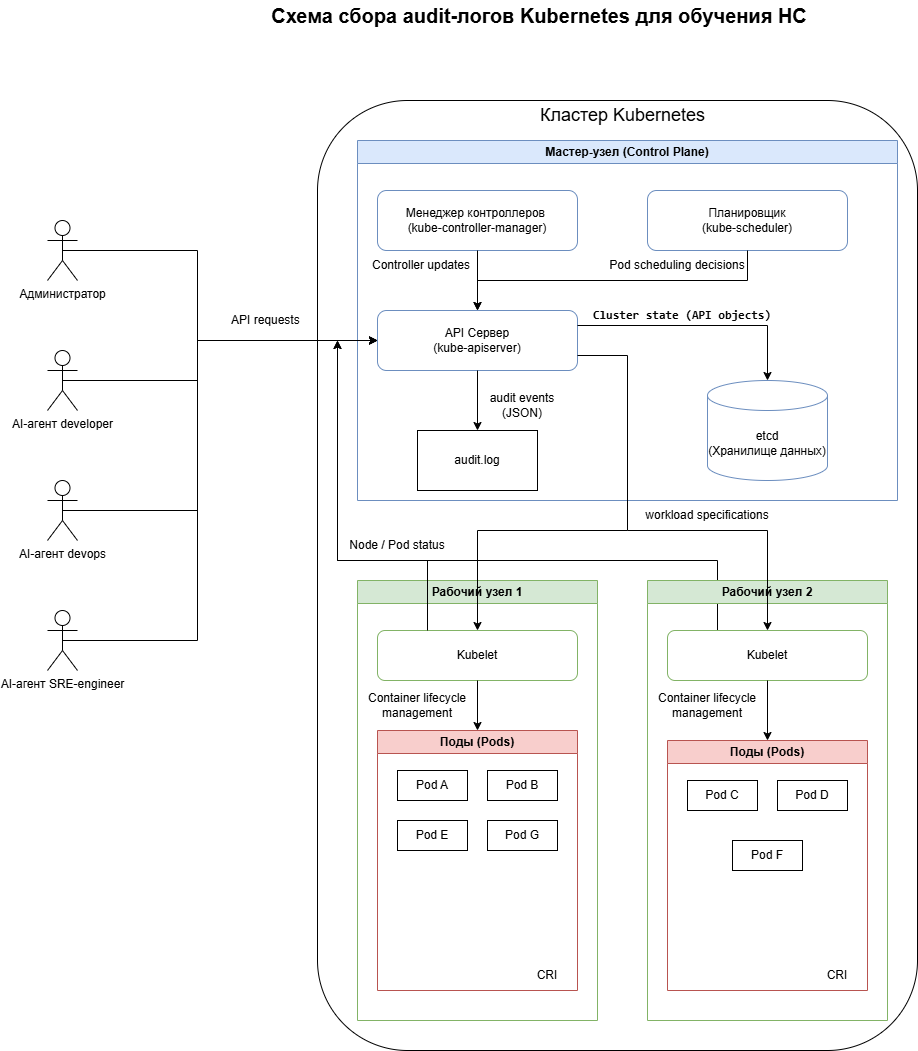

The diagram above was exported from draw.io. Its source (the exported page's mxGraphModel, read from the mxfile embedded in the PNG):
<mxGraphModel dx="2253" dy="2010" grid="1" gridSize="10" guides="1" tooltips="1" connect="1" arrows="1" fold="1" page="1" pageScale="1" pageWidth="827" pageHeight="1169" math="0" shadow="0">
  <root>
    <mxCell id="0" />
    <mxCell id="1" parent="0" />
    <mxCell id="q55coIR9hhHNkIziSlKA-43" parent="1" style="rounded=1;whiteSpace=wrap;html=1;" value="" vertex="1">
      <mxGeometry height="950" width="600" x="280" y="-280" as="geometry" />
    </mxCell>
    <mxCell id="q55coIR9hhHNkIziSlKA-14" parent="1" style="swimlane;whiteSpace=wrap;html=1;fillColor=#dae8fc;strokeColor=#6c8ebf;fontStyle=1" value="Мастер-узел (Control Plane)" vertex="1">
      <mxGeometry height="360" width="540" x="320" y="-240" as="geometry" />
    </mxCell>
    <mxCell id="q55coIR9hhHNkIziSlKA-15" parent="q55coIR9hhHNkIziSlKA-14" style="rounded=1;whiteSpace=wrap;html=1;fillColor=#ffffff;strokeColor=#6c8ebf;" value="API Сервер&#10;(kube-apiserver)" vertex="1">
      <mxGeometry height="60" width="200" x="20" y="170" as="geometry" />
    </mxCell>
    <mxCell id="q55coIR9hhHNkIziSlKA-16" parent="q55coIR9hhHNkIziSlKA-14" style="rounded=1;whiteSpace=wrap;html=1;fillColor=#ffffff;strokeColor=#6c8ebf;" value="Планировщик&#10;(kube-scheduler)" vertex="1">
      <mxGeometry height="60" width="200" x="290" y="50" as="geometry" />
    </mxCell>
    <mxCell id="q55coIR9hhHNkIziSlKA-17" parent="q55coIR9hhHNkIziSlKA-14" style="rounded=1;whiteSpace=wrap;html=1;fillColor=#ffffff;strokeColor=#6c8ebf;" value="Менеджер контроллеров&amp;nbsp;&lt;div&gt;(kube-controller-manager)&lt;/div&gt;" vertex="1">
      <mxGeometry height="60" width="200" x="20" y="50" as="geometry" />
    </mxCell>
    <mxCell id="q55coIR9hhHNkIziSlKA-18" parent="q55coIR9hhHNkIziSlKA-14" style="shape=cylinder3;whiteSpace=wrap;html=1;boundedLbl=1;backgroundOutline=1;size=15;fillColor=#ffffff;strokeColor=#6c8ebf;" value="etcd&#10;(Хранилище данных)" vertex="1">
      <mxGeometry height="100" width="120" x="350" y="240" as="geometry" />
    </mxCell>
    <mxCell id="q55coIR9hhHNkIziSlKA-37" parent="q55coIR9hhHNkIziSlKA-14" style="rounded=0;whiteSpace=wrap;html=1;strokeColor=light-dark(#000000,#5C79A3);" value="audit.log" vertex="1">
      <mxGeometry height="60" width="120" x="60" y="290" as="geometry" />
    </mxCell>
    <mxCell id="q55coIR9hhHNkIziSlKA-57" edge="1" parent="q55coIR9hhHNkIziSlKA-14" source="q55coIR9hhHNkIziSlKA-15" style="endArrow=classic;html=1;rounded=0;exitX=1;exitY=0.25;exitDx=0;exitDy=0;entryX=0.5;entryY=0;entryDx=0;entryDy=0;entryPerimeter=0;" target="q55coIR9hhHNkIziSlKA-18" value="">
      <mxGeometry height="50" relative="1" width="50" as="geometry">
        <Array as="points">
          <mxPoint x="410" y="185" />
        </Array>
        <mxPoint x="280" y="200" as="sourcePoint" />
        <mxPoint x="330" y="150" as="targetPoint" />
      </mxGeometry>
    </mxCell>
    <mxCell id="q55coIR9hhHNkIziSlKA-58" edge="1" parent="q55coIR9hhHNkIziSlKA-14" source="q55coIR9hhHNkIziSlKA-15" style="endArrow=classic;html=1;rounded=0;exitX=0.5;exitY=1;exitDx=0;exitDy=0;entryX=0.5;entryY=0;entryDx=0;entryDy=0;" target="q55coIR9hhHNkIziSlKA-37" value="">
      <mxGeometry height="50" relative="1" width="50" as="geometry">
        <mxPoint x="250" y="330" as="sourcePoint" />
        <mxPoint x="300" y="280" as="targetPoint" />
      </mxGeometry>
    </mxCell>
    <mxCell id="q55coIR9hhHNkIziSlKA-60" edge="1" parent="q55coIR9hhHNkIziSlKA-14" source="q55coIR9hhHNkIziSlKA-17" style="endArrow=classic;html=1;rounded=0;exitX=0.5;exitY=1;exitDx=0;exitDy=0;entryX=0.5;entryY=0;entryDx=0;entryDy=0;" target="q55coIR9hhHNkIziSlKA-15" value="">
      <mxGeometry height="50" relative="1" width="50" as="geometry">
        <mxPoint x="-30" y="140" as="sourcePoint" />
        <mxPoint x="20" y="90" as="targetPoint" />
      </mxGeometry>
    </mxCell>
    <mxCell id="q55coIR9hhHNkIziSlKA-61" edge="1" parent="q55coIR9hhHNkIziSlKA-14" source="q55coIR9hhHNkIziSlKA-16" style="endArrow=classic;html=1;rounded=0;exitX=0.5;exitY=1;exitDx=0;exitDy=0;entryX=0.5;entryY=0;entryDx=0;entryDy=0;" target="q55coIR9hhHNkIziSlKA-15" value="">
      <mxGeometry height="50" relative="1" width="50" as="geometry">
        <Array as="points">
          <mxPoint x="390" y="140" />
          <mxPoint x="120" y="140" />
        </Array>
        <mxPoint x="610" y="180" as="sourcePoint" />
        <mxPoint x="660" y="130" as="targetPoint" />
      </mxGeometry>
    </mxCell>
    <mxCell id="q55coIR9hhHNkIziSlKA-77" parent="q55coIR9hhHNkIziSlKA-14" style="text;html=1;whiteSpace=wrap;strokeColor=none;fillColor=none;align=center;verticalAlign=middle;rounded=0;" value="Pod scheduling decisions" vertex="1">
      <mxGeometry height="30" width="140" x="250" y="110" as="geometry" />
    </mxCell>
    <mxCell id="q55coIR9hhHNkIziSlKA-19" parent="1" style="swimlane;whiteSpace=wrap;html=1;fillColor=#d5e8d4;strokeColor=#82b366;fontStyle=1" value="Рабочий узел 1" vertex="1">
      <mxGeometry height="440" width="240" x="320" y="200" as="geometry" />
    </mxCell>
    <mxCell id="q55coIR9hhHNkIziSlKA-20" parent="q55coIR9hhHNkIziSlKA-19" style="rounded=1;whiteSpace=wrap;html=1;fillColor=#ffffff;strokeColor=#82b366;" value="Kubelet" vertex="1">
      <mxGeometry height="50" width="200" x="20" y="50" as="geometry" />
    </mxCell>
    <mxCell id="q55coIR9hhHNkIziSlKA-23" parent="q55coIR9hhHNkIziSlKA-19" style="swimlane;whiteSpace=wrap;html=1;fillColor=#f8cecc;strokeColor=#b85450;" value="Поды (Pods)" vertex="1">
      <mxGeometry height="260" width="200" x="20" y="150" as="geometry" />
    </mxCell>
    <mxCell id="q55coIR9hhHNkIziSlKA-24" parent="q55coIR9hhHNkIziSlKA-23" style="rounded=0;whiteSpace=wrap;html=1;fillColor=#ffffff;" value="Pod A" vertex="1">
      <mxGeometry height="30" width="70" x="20" y="40" as="geometry" />
    </mxCell>
    <mxCell id="q55coIR9hhHNkIziSlKA-25" parent="q55coIR9hhHNkIziSlKA-23" style="rounded=0;whiteSpace=wrap;html=1;fillColor=#ffffff;" value="Pod B" vertex="1">
      <mxGeometry height="30" width="70" x="110" y="40" as="geometry" />
    </mxCell>
    <mxCell id="q55coIR9hhHNkIziSlKA-38" parent="q55coIR9hhHNkIziSlKA-23" style="text;html=1;whiteSpace=wrap;strokeColor=none;fillColor=none;align=center;verticalAlign=middle;rounded=0;" value="CRI" vertex="1">
      <mxGeometry height="30" width="60" x="140" y="230" as="geometry" />
    </mxCell>
    <mxCell id="q55coIR9hhHNkIziSlKA-40" parent="q55coIR9hhHNkIziSlKA-23" style="rounded=0;whiteSpace=wrap;html=1;fillColor=#ffffff;" value="Pod E" vertex="1">
      <mxGeometry height="30" width="70" x="20" y="90" as="geometry" />
    </mxCell>
    <mxCell id="q55coIR9hhHNkIziSlKA-41" parent="q55coIR9hhHNkIziSlKA-23" style="rounded=0;whiteSpace=wrap;html=1;fillColor=#ffffff;" value="Pod G" vertex="1">
      <mxGeometry height="30" width="70" x="110" y="90" as="geometry" />
    </mxCell>
    <mxCell id="q55coIR9hhHNkIziSlKA-65" edge="1" parent="q55coIR9hhHNkIziSlKA-19" source="q55coIR9hhHNkIziSlKA-20" style="endArrow=classic;html=1;rounded=0;exitX=0.5;exitY=1;exitDx=0;exitDy=0;entryX=0.5;entryY=0;entryDx=0;entryDy=0;" target="q55coIR9hhHNkIziSlKA-23" value="">
      <mxGeometry height="50" relative="1" width="50" as="geometry">
        <mxPoint x="-240" y="200" as="sourcePoint" />
        <mxPoint x="-190" y="150" as="targetPoint" />
      </mxGeometry>
    </mxCell>
    <mxCell id="q55coIR9hhHNkIziSlKA-68" edge="1" parent="q55coIR9hhHNkIziSlKA-19" source="q55coIR9hhHNkIziSlKA-27" style="endArrow=classic;html=1;rounded=0;exitX=0.25;exitY=0;exitDx=0;exitDy=0;" value="">
      <mxGeometry height="50" relative="1" width="50" as="geometry">
        <Array as="points">
          <mxPoint x="360" y="-20" />
          <mxPoint x="-20" y="-20" />
        </Array>
        <mxPoint x="200" y="90" as="sourcePoint" />
        <mxPoint x="-20" y="-240" as="targetPoint" />
      </mxGeometry>
    </mxCell>
    <mxCell id="q55coIR9hhHNkIziSlKA-26" parent="1" style="swimlane;whiteSpace=wrap;html=1;fillColor=#d5e8d4;strokeColor=#82b366;fontStyle=1" value="Рабочий узел 2" vertex="1">
      <mxGeometry height="440" width="240" x="610" y="200" as="geometry" />
    </mxCell>
    <mxCell id="q55coIR9hhHNkIziSlKA-27" parent="q55coIR9hhHNkIziSlKA-26" style="rounded=1;whiteSpace=wrap;html=1;fillColor=#ffffff;strokeColor=#82b366;" value="Kubelet" vertex="1">
      <mxGeometry height="50" width="200" x="20" y="50" as="geometry" />
    </mxCell>
    <mxCell id="q55coIR9hhHNkIziSlKA-30" parent="q55coIR9hhHNkIziSlKA-26" style="swimlane;whiteSpace=wrap;html=1;fillColor=#f8cecc;strokeColor=#b85450;" value="Поды (Pods)" vertex="1">
      <mxGeometry height="250" width="200" x="20" y="160" as="geometry" />
    </mxCell>
    <mxCell id="q55coIR9hhHNkIziSlKA-31" parent="q55coIR9hhHNkIziSlKA-30" style="rounded=0;whiteSpace=wrap;html=1;fillColor=#ffffff;" value="Pod C" vertex="1">
      <mxGeometry height="30" width="70" x="20" y="40" as="geometry" />
    </mxCell>
    <mxCell id="q55coIR9hhHNkIziSlKA-32" parent="q55coIR9hhHNkIziSlKA-30" style="rounded=0;whiteSpace=wrap;html=1;fillColor=#ffffff;" value="Pod D" vertex="1">
      <mxGeometry height="30" width="70" x="110" y="40" as="geometry" />
    </mxCell>
    <mxCell id="q55coIR9hhHNkIziSlKA-39" parent="q55coIR9hhHNkIziSlKA-30" style="text;html=1;whiteSpace=wrap;strokeColor=none;fillColor=none;align=center;verticalAlign=middle;rounded=0;" value="CRI" vertex="1">
      <mxGeometry height="30" width="60" x="140" y="220" as="geometry" />
    </mxCell>
    <mxCell id="q55coIR9hhHNkIziSlKA-42" parent="q55coIR9hhHNkIziSlKA-30" style="rounded=0;whiteSpace=wrap;html=1;fillColor=#ffffff;" value="Pod F" vertex="1">
      <mxGeometry height="30" width="70" x="65" y="100" as="geometry" />
    </mxCell>
    <mxCell id="q55coIR9hhHNkIziSlKA-66" edge="1" parent="q55coIR9hhHNkIziSlKA-26" source="q55coIR9hhHNkIziSlKA-27" style="endArrow=classic;html=1;rounded=0;exitX=0.5;exitY=1;exitDx=0;exitDy=0;entryX=0.5;entryY=0;entryDx=0;entryDy=0;" target="q55coIR9hhHNkIziSlKA-30" value="">
      <mxGeometry height="50" relative="1" width="50" as="geometry">
        <mxPoint x="170" y="160" as="sourcePoint" />
        <mxPoint x="220" y="110" as="targetPoint" />
      </mxGeometry>
    </mxCell>
    <mxCell id="q55coIR9hhHNkIziSlKA-44" parent="1" style="text;html=1;whiteSpace=wrap;strokeColor=none;fillColor=none;align=center;verticalAlign=middle;rounded=0;" value="&lt;font style=&quot;font-size: 18px;&quot;&gt;Кластер Kubernetes&lt;/font&gt;" vertex="1">
      <mxGeometry height="30" width="175" x="497.5" y="-280" as="geometry" />
    </mxCell>
    <mxCell id="q55coIR9hhHNkIziSlKA-46" parent="1" style="shape=umlActor;verticalLabelPosition=bottom;verticalAlign=top;html=1;outlineConnect=0;" value="Администратор" vertex="1">
      <mxGeometry height="60" width="30" x="10" y="-160" as="geometry" />
    </mxCell>
    <mxCell id="q55coIR9hhHNkIziSlKA-48" parent="1" style="shape=umlActor;verticalLabelPosition=bottom;verticalAlign=top;html=1;outlineConnect=0;" value="AI-агент developer" vertex="1">
      <mxGeometry height="60" width="30" x="10" y="-30" as="geometry" />
    </mxCell>
    <mxCell id="q55coIR9hhHNkIziSlKA-50" parent="1" style="shape=umlActor;verticalLabelPosition=bottom;verticalAlign=top;html=1;outlineConnect=0;" value="AI-агент devops" vertex="1">
      <mxGeometry height="60" width="30" x="10" y="100" as="geometry" />
    </mxCell>
    <mxCell id="q55coIR9hhHNkIziSlKA-52" parent="1" style="shape=umlActor;verticalLabelPosition=bottom;verticalAlign=top;html=1;outlineConnect=0;" value="AI-агент SRE-engineer" vertex="1">
      <mxGeometry height="60" width="30" x="10" y="230" as="geometry" />
    </mxCell>
    <mxCell id="q55coIR9hhHNkIziSlKA-53" edge="1" parent="1" source="q55coIR9hhHNkIziSlKA-46" style="endArrow=classic;html=1;rounded=0;exitX=0.5;exitY=0.5;exitDx=0;exitDy=0;exitPerimeter=0;entryX=0;entryY=0.5;entryDx=0;entryDy=0;" target="q55coIR9hhHNkIziSlKA-15" value="">
      <mxGeometry height="50" relative="1" width="50" as="geometry">
        <Array as="points">
          <mxPoint x="160" y="-130" />
          <mxPoint x="160" y="-40" />
        </Array>
        <mxPoint x="140" y="-60" as="sourcePoint" />
        <mxPoint x="190" y="-110" as="targetPoint" />
      </mxGeometry>
    </mxCell>
    <mxCell id="q55coIR9hhHNkIziSlKA-54" edge="1" parent="1" source="q55coIR9hhHNkIziSlKA-48" style="endArrow=classic;html=1;rounded=0;exitX=0.5;exitY=0.5;exitDx=0;exitDy=0;exitPerimeter=0;entryX=0;entryY=0.5;entryDx=0;entryDy=0;" target="q55coIR9hhHNkIziSlKA-15" value="">
      <mxGeometry height="50" relative="1" width="50" as="geometry">
        <Array as="points">
          <mxPoint x="160" />
          <mxPoint x="160" y="-40" />
        </Array>
        <mxPoint x="110" y="50" as="sourcePoint" />
        <mxPoint x="160" as="targetPoint" />
      </mxGeometry>
    </mxCell>
    <mxCell id="q55coIR9hhHNkIziSlKA-55" edge="1" parent="1" source="q55coIR9hhHNkIziSlKA-50" style="endArrow=classic;html=1;rounded=0;exitX=0.5;exitY=0.5;exitDx=0;exitDy=0;exitPerimeter=0;entryX=0;entryY=0.5;entryDx=0;entryDy=0;" target="q55coIR9hhHNkIziSlKA-15" value="">
      <mxGeometry height="50" relative="1" width="50" as="geometry">
        <Array as="points">
          <mxPoint x="160" y="130" />
          <mxPoint x="160" y="-40" />
        </Array>
        <mxPoint x="110" y="170" as="sourcePoint" />
        <mxPoint x="160" y="120" as="targetPoint" />
      </mxGeometry>
    </mxCell>
    <mxCell id="q55coIR9hhHNkIziSlKA-56" edge="1" parent="1" source="q55coIR9hhHNkIziSlKA-52" style="endArrow=classic;html=1;rounded=0;exitX=0.5;exitY=0.5;exitDx=0;exitDy=0;exitPerimeter=0;entryX=0;entryY=0.5;entryDx=0;entryDy=0;" target="q55coIR9hhHNkIziSlKA-15" value="">
      <mxGeometry height="50" relative="1" width="50" as="geometry">
        <Array as="points">
          <mxPoint x="160" y="260" />
          <mxPoint x="160" y="-40" />
        </Array>
        <mxPoint x="150" y="290" as="sourcePoint" />
        <mxPoint x="200" y="240" as="targetPoint" />
      </mxGeometry>
    </mxCell>
    <mxCell id="q55coIR9hhHNkIziSlKA-62" edge="1" parent="1" source="q55coIR9hhHNkIziSlKA-15" style="endArrow=classic;html=1;rounded=0;exitX=1;exitY=0.75;exitDx=0;exitDy=0;entryX=0.5;entryY=0;entryDx=0;entryDy=0;" target="q55coIR9hhHNkIziSlKA-27" value="">
      <mxGeometry height="50" relative="1" width="50" as="geometry">
        <Array as="points">
          <mxPoint x="590" y="-25" />
          <mxPoint x="590" y="150" />
          <mxPoint x="730" y="150" />
        </Array>
        <mxPoint x="550" y="70" as="sourcePoint" />
        <mxPoint x="600" y="20" as="targetPoint" />
      </mxGeometry>
    </mxCell>
    <mxCell id="q55coIR9hhHNkIziSlKA-63" edge="1" parent="1" style="endArrow=classic;html=1;rounded=0;entryX=0.5;entryY=0;entryDx=0;entryDy=0;" target="q55coIR9hhHNkIziSlKA-20" value="">
      <mxGeometry height="50" relative="1" width="50" as="geometry">
        <Array as="points">
          <mxPoint x="440" y="150" />
        </Array>
        <mxPoint x="590" y="150" as="sourcePoint" />
        <mxPoint x="270" y="240" as="targetPoint" />
      </mxGeometry>
    </mxCell>
    <mxCell id="q55coIR9hhHNkIziSlKA-67" edge="1" parent="1" source="q55coIR9hhHNkIziSlKA-20" style="endArrow=classic;html=1;rounded=0;exitX=0.25;exitY=0;exitDx=0;exitDy=0;" value="">
      <mxGeometry height="50" relative="1" width="50" as="geometry">
        <Array as="points">
          <mxPoint x="390" y="180" />
          <mxPoint x="300" y="180" />
        </Array>
        <mxPoint x="200" y="280" as="sourcePoint" />
        <mxPoint x="300" y="-40" as="targetPoint" />
      </mxGeometry>
    </mxCell>
    <mxCell id="q55coIR9hhHNkIziSlKA-69" parent="1" style="text;html=1;whiteSpace=wrap;strokeColor=none;fillColor=none;align=center;verticalAlign=middle;rounded=0;" value="&lt;font style=&quot;font-size: 20px;&quot;&gt;&lt;b&gt;Схема сбора audit-логов Kubernetes для обучения НС&lt;/b&gt;&lt;/font&gt;" vertex="1">
      <mxGeometry height="30" width="696" x="154" y="-380" as="geometry" />
    </mxCell>
    <mxCell id="q55coIR9hhHNkIziSlKA-70" parent="1" style="text;html=1;whiteSpace=wrap;strokeColor=none;fillColor=none;align=center;verticalAlign=middle;rounded=0;" value="audit events (JSON)" vertex="1">
      <mxGeometry height="30" width="90" x="440" y="10" as="geometry" />
    </mxCell>
    <mxCell id="q55coIR9hhHNkIziSlKA-71" parent="1" style="text;html=1;whiteSpace=wrap;strokeColor=none;fillColor=none;align=center;verticalAlign=middle;rounded=0;" value="API requests&amp;nbsp;" vertex="1">
      <mxGeometry height="30" width="120" x="170" y="-75" as="geometry" />
    </mxCell>
    <mxCell id="q55coIR9hhHNkIziSlKA-76" parent="1" style="text;html=1;whiteSpace=wrap;strokeColor=none;fillColor=none;align=center;verticalAlign=middle;rounded=0;" value="&lt;p data-start=&quot;718&quot; data-end=&quot;751&quot;&gt;&lt;strong data-start=&quot;718&quot; data-end=&quot;751&quot;&gt;&lt;code data-start=&quot;720&quot; data-end=&quot;749&quot;&gt;Cluster state (API objects)&lt;/code&gt;&lt;/strong&gt;&lt;/p&gt;" vertex="1">
      <mxGeometry height="30" width="210" x="540" y="-80" as="geometry" />
    </mxCell>
    <mxCell id="q55coIR9hhHNkIziSlKA-79" parent="1" style="text;html=1;whiteSpace=wrap;strokeColor=none;fillColor=none;align=center;verticalAlign=middle;rounded=0;" value="Controller updates" vertex="1">
      <mxGeometry height="30" width="140" x="314" y="-130" as="geometry" />
    </mxCell>
    <mxCell id="q55coIR9hhHNkIziSlKA-80" parent="1" style="text;html=1;whiteSpace=wrap;strokeColor=none;fillColor=none;align=center;verticalAlign=middle;rounded=0;" value="workload&amp;nbsp;specifications" vertex="1">
      <mxGeometry height="30" width="180" x="580" y="120" as="geometry" />
    </mxCell>
    <mxCell id="q55coIR9hhHNkIziSlKA-93" parent="1" style="text;html=1;whiteSpace=wrap;strokeColor=none;fillColor=none;align=center;verticalAlign=middle;rounded=0;" value="Node / Pod status" vertex="1">
      <mxGeometry height="30" width="180" x="270" y="150" as="geometry" />
    </mxCell>
    <mxCell id="q55coIR9hhHNkIziSlKA-94" parent="1" style="text;html=1;whiteSpace=wrap;strokeColor=none;fillColor=none;align=center;verticalAlign=middle;rounded=0;" value="Container lifecycle management" vertex="1">
      <mxGeometry height="30" width="120" x="320" y="310" as="geometry" />
    </mxCell>
    <mxCell id="q55coIR9hhHNkIziSlKA-95" parent="1" style="text;html=1;whiteSpace=wrap;strokeColor=none;fillColor=none;align=center;verticalAlign=middle;rounded=0;" value="Container lifecycle management" vertex="1">
      <mxGeometry height="30" width="120" x="610" y="310" as="geometry" />
    </mxCell>
  </root>
</mxGraphModel>